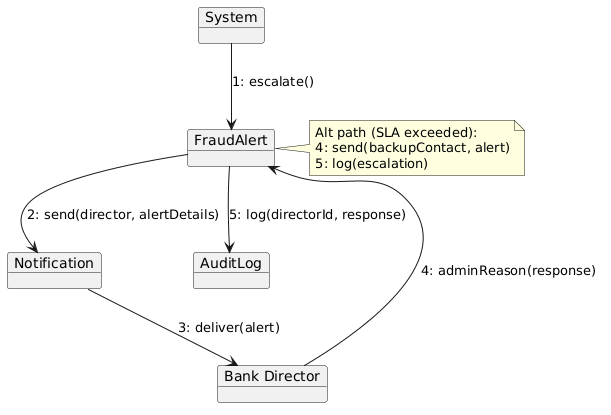

The diagram above was rendered by PlantUML. Its source (embedded in the PNG):
@startuml
skinparam objectStyle rectangle

object "System" as SYS
object "FraudAlert" as FA
object "Notification" as N
object "Bank Director" as BD
object "AuditLog" as AL

SYS --> FA : 1: escalate()
FA  --> N  : 2: send(director, alertDetails)
N   --> BD : 3: deliver(alert)
BD  --> FA : 4: adminReason(response)
FA  --> AL : 5: log(directorId, response)

note right of FA #lightyellow
  Alt path (SLA exceeded):
  4: send(backupContact, alert)
  5: log(escalation)
end note
@enduml